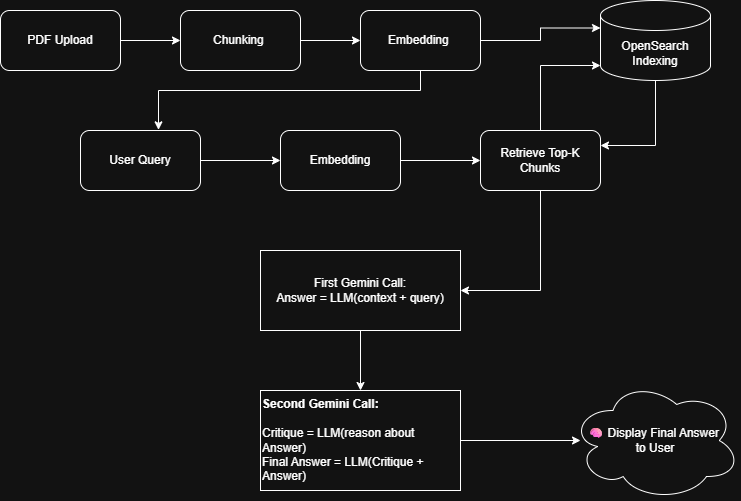

The diagram above was exported from draw.io. Its source (the exported page's mxGraphModel, read from the mxfile embedded in the PNG):
<mxGraphModel dx="786" dy="423" grid="1" gridSize="10" guides="1" tooltips="1" connect="1" arrows="1" fold="1" page="1" pageScale="1" pageWidth="850" pageHeight="1100" math="0" shadow="0">
  <root>
    <mxCell id="0" />
    <mxCell id="1" parent="0" />
    <mxCell id="M5oCuC3sb4iTCvvS-ZUD-80" style="edgeStyle=orthogonalEdgeStyle;rounded=0;orthogonalLoop=1;jettySize=auto;html=1;entryX=0;entryY=0.5;entryDx=0;entryDy=0;" edge="1" parent="1" source="M5oCuC3sb4iTCvvS-ZUD-70" target="M5oCuC3sb4iTCvvS-ZUD-71">
      <mxGeometry relative="1" as="geometry" />
    </mxCell>
    <mxCell id="M5oCuC3sb4iTCvvS-ZUD-70" value="PDF Upload" style="rounded=1;whiteSpace=wrap;html=1;" vertex="1" parent="1">
      <mxGeometry x="40" y="40" width="120" height="60" as="geometry" />
    </mxCell>
    <mxCell id="M5oCuC3sb4iTCvvS-ZUD-81" style="edgeStyle=orthogonalEdgeStyle;rounded=0;orthogonalLoop=1;jettySize=auto;html=1;entryX=0;entryY=0.5;entryDx=0;entryDy=0;" edge="1" parent="1" source="M5oCuC3sb4iTCvvS-ZUD-71" target="M5oCuC3sb4iTCvvS-ZUD-72">
      <mxGeometry relative="1" as="geometry" />
    </mxCell>
    <mxCell id="M5oCuC3sb4iTCvvS-ZUD-71" value="Chunking&amp;nbsp;" style="rounded=1;whiteSpace=wrap;html=1;" vertex="1" parent="1">
      <mxGeometry x="220" y="40" width="120" height="60" as="geometry" />
    </mxCell>
    <mxCell id="M5oCuC3sb4iTCvvS-ZUD-72" value="Embedding&amp;nbsp;" style="rounded=1;whiteSpace=wrap;html=1;" vertex="1" parent="1">
      <mxGeometry x="400" y="40" width="120" height="60" as="geometry" />
    </mxCell>
    <mxCell id="M5oCuC3sb4iTCvvS-ZUD-93" style="edgeStyle=orthogonalEdgeStyle;rounded=0;orthogonalLoop=1;jettySize=auto;html=1;entryX=1;entryY=0.25;entryDx=0;entryDy=0;" edge="1" parent="1" source="M5oCuC3sb4iTCvvS-ZUD-73" target="M5oCuC3sb4iTCvvS-ZUD-76">
      <mxGeometry relative="1" as="geometry" />
    </mxCell>
    <mxCell id="M5oCuC3sb4iTCvvS-ZUD-73" value="OpenSearch Indexing" style="shape=cylinder3;whiteSpace=wrap;html=1;boundedLbl=1;backgroundOutline=1;size=15;" vertex="1" parent="1">
      <mxGeometry x="640" y="30" width="110" height="80" as="geometry" />
    </mxCell>
    <mxCell id="M5oCuC3sb4iTCvvS-ZUD-83" style="edgeStyle=orthogonalEdgeStyle;rounded=0;orthogonalLoop=1;jettySize=auto;html=1;entryX=0;entryY=0.5;entryDx=0;entryDy=0;" edge="1" parent="1" source="M5oCuC3sb4iTCvvS-ZUD-74" target="M5oCuC3sb4iTCvvS-ZUD-75">
      <mxGeometry relative="1" as="geometry" />
    </mxCell>
    <mxCell id="M5oCuC3sb4iTCvvS-ZUD-74" value="User Query" style="rounded=1;whiteSpace=wrap;html=1;" vertex="1" parent="1">
      <mxGeometry x="120" y="160" width="120" height="60" as="geometry" />
    </mxCell>
    <mxCell id="M5oCuC3sb4iTCvvS-ZUD-84" style="edgeStyle=orthogonalEdgeStyle;rounded=0;orthogonalLoop=1;jettySize=auto;html=1;entryX=0;entryY=0.5;entryDx=0;entryDy=0;" edge="1" parent="1" source="M5oCuC3sb4iTCvvS-ZUD-75" target="M5oCuC3sb4iTCvvS-ZUD-76">
      <mxGeometry relative="1" as="geometry" />
    </mxCell>
    <mxCell id="M5oCuC3sb4iTCvvS-ZUD-75" value="Embedding" style="rounded=1;whiteSpace=wrap;html=1;" vertex="1" parent="1">
      <mxGeometry x="320" y="160" width="120" height="60" as="geometry" />
    </mxCell>
    <mxCell id="M5oCuC3sb4iTCvvS-ZUD-87" style="edgeStyle=orthogonalEdgeStyle;rounded=0;orthogonalLoop=1;jettySize=auto;html=1;entryX=1;entryY=0.5;entryDx=0;entryDy=0;" edge="1" parent="1" source="M5oCuC3sb4iTCvvS-ZUD-76" target="M5oCuC3sb4iTCvvS-ZUD-77">
      <mxGeometry relative="1" as="geometry">
        <Array as="points">
          <mxPoint x="580" y="320" />
        </Array>
      </mxGeometry>
    </mxCell>
    <mxCell id="M5oCuC3sb4iTCvvS-ZUD-76" value="Retrieve Top-K Chunks" style="rounded=1;whiteSpace=wrap;html=1;" vertex="1" parent="1">
      <mxGeometry x="520" y="160" width="120" height="60" as="geometry" />
    </mxCell>
    <mxCell id="M5oCuC3sb4iTCvvS-ZUD-88" style="edgeStyle=orthogonalEdgeStyle;rounded=0;orthogonalLoop=1;jettySize=auto;html=1;entryX=0.5;entryY=0;entryDx=0;entryDy=0;" edge="1" parent="1" source="M5oCuC3sb4iTCvvS-ZUD-77" target="M5oCuC3sb4iTCvvS-ZUD-78">
      <mxGeometry relative="1" as="geometry" />
    </mxCell>
    <mxCell id="M5oCuC3sb4iTCvvS-ZUD-77" value="First Gemini Call:&lt;div&gt;Answer = LLM(context + query)&lt;/div&gt;" style="rounded=0;whiteSpace=wrap;html=1;align=center;" vertex="1" parent="1">
      <mxGeometry x="300" y="280" width="200" height="80" as="geometry" />
    </mxCell>
    <mxCell id="M5oCuC3sb4iTCvvS-ZUD-78" value="&lt;b&gt;Second Gemini Call:&lt;/b&gt;&lt;div&gt;&lt;b&gt;&lt;br&gt;&lt;/b&gt;&lt;div&gt;Critique = LLM(reason about Answer)&lt;/div&gt;&lt;div&gt;Final Answer = LLM(Critique + Answer)&lt;/div&gt;&lt;/div&gt;" style="rounded=0;whiteSpace=wrap;html=1;align=left;" vertex="1" parent="1">
      <mxGeometry x="300" y="420" width="200" height="100" as="geometry" />
    </mxCell>
    <mxCell id="M5oCuC3sb4iTCvvS-ZUD-79" value="🧠 Display Final Answer&amp;nbsp;&lt;div&gt;to User&lt;/div&gt;" style="ellipse;shape=cloud;whiteSpace=wrap;html=1;" vertex="1" parent="1">
      <mxGeometry x="610" y="410" width="170" height="120" as="geometry" />
    </mxCell>
    <mxCell id="M5oCuC3sb4iTCvvS-ZUD-89" style="edgeStyle=orthogonalEdgeStyle;rounded=0;orthogonalLoop=1;jettySize=auto;html=1;entryX=0.059;entryY=0.5;entryDx=0;entryDy=0;entryPerimeter=0;" edge="1" parent="1" source="M5oCuC3sb4iTCvvS-ZUD-78" target="M5oCuC3sb4iTCvvS-ZUD-79">
      <mxGeometry relative="1" as="geometry" />
    </mxCell>
    <mxCell id="M5oCuC3sb4iTCvvS-ZUD-90" style="edgeStyle=orthogonalEdgeStyle;rounded=0;orthogonalLoop=1;jettySize=auto;html=1;entryX=0.65;entryY=-0.011;entryDx=0;entryDy=0;entryPerimeter=0;" edge="1" parent="1" source="M5oCuC3sb4iTCvvS-ZUD-72" target="M5oCuC3sb4iTCvvS-ZUD-74">
      <mxGeometry relative="1" as="geometry">
        <Array as="points">
          <mxPoint x="460" y="120" />
          <mxPoint x="198" y="120" />
        </Array>
      </mxGeometry>
    </mxCell>
    <mxCell id="M5oCuC3sb4iTCvvS-ZUD-91" style="edgeStyle=orthogonalEdgeStyle;rounded=0;orthogonalLoop=1;jettySize=auto;html=1;entryX=0;entryY=0;entryDx=0;entryDy=27.5;entryPerimeter=0;" edge="1" parent="1" source="M5oCuC3sb4iTCvvS-ZUD-72" target="M5oCuC3sb4iTCvvS-ZUD-73">
      <mxGeometry relative="1" as="geometry" />
    </mxCell>
    <mxCell id="M5oCuC3sb4iTCvvS-ZUD-92" style="edgeStyle=orthogonalEdgeStyle;rounded=0;orthogonalLoop=1;jettySize=auto;html=1;entryX=0;entryY=1;entryDx=0;entryDy=-15;entryPerimeter=0;" edge="1" parent="1" source="M5oCuC3sb4iTCvvS-ZUD-76" target="M5oCuC3sb4iTCvvS-ZUD-73">
      <mxGeometry relative="1" as="geometry" />
    </mxCell>
  </root>
</mxGraphModel>